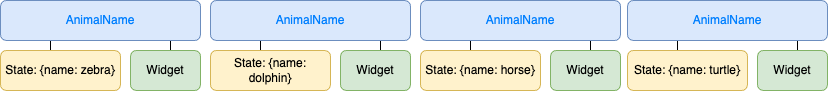

The diagram above was exported from draw.io. Its source (the exported page's mxGraphModel, read from the mxfile embedded in the PNG):
<mxGraphModel dx="1103" dy="682" grid="1" gridSize="10" guides="1" tooltips="1" connect="1" arrows="1" fold="1" page="1" pageScale="1" pageWidth="827" pageHeight="1169" math="0" shadow="0">
  <root>
    <mxCell id="0" />
    <mxCell id="1" parent="0" />
    <mxCell id="diHTeXCwMAIC4G4hqOBq-5" value="" style="edgeStyle=orthogonalEdgeStyle;rounded=0;orthogonalLoop=1;jettySize=auto;html=1;entryX=0.5;entryY=0;entryDx=0;entryDy=0;endArrow=none;endFill=0;" edge="1" parent="1" source="diHTeXCwMAIC4G4hqOBq-1" target="diHTeXCwMAIC4G4hqOBq-4">
      <mxGeometry relative="1" as="geometry">
        <Array as="points">
          <mxPoint x="170" y="260" />
          <mxPoint x="170" y="260" />
        </Array>
      </mxGeometry>
    </mxCell>
    <mxCell id="diHTeXCwMAIC4G4hqOBq-9" style="edgeStyle=orthogonalEdgeStyle;rounded=0;orthogonalLoop=1;jettySize=auto;html=1;entryX=0.5;entryY=0;entryDx=0;entryDy=0;endArrow=none;endFill=0;" edge="1" parent="1" source="diHTeXCwMAIC4G4hqOBq-1" target="diHTeXCwMAIC4G4hqOBq-10">
      <mxGeometry relative="1" as="geometry">
        <mxPoint x="20" y="330" as="targetPoint" />
        <Array as="points">
          <mxPoint x="50" y="270" />
          <mxPoint x="50" y="270" />
        </Array>
      </mxGeometry>
    </mxCell>
    <mxCell id="diHTeXCwMAIC4G4hqOBq-1" value="AnimalName" style="rounded=1;whiteSpace=wrap;html=1;fillColor=#dae8fc;strokeColor=#6c8ebf;fontColor=#007FFF;" vertex="1" parent="1">
      <mxGeometry y="200" width="200" height="40" as="geometry" />
    </mxCell>
    <mxCell id="diHTeXCwMAIC4G4hqOBq-4" value="Widget" style="whiteSpace=wrap;html=1;rounded=1;fillColor=#d5e8d4;strokeColor=#82b366;" vertex="1" parent="1">
      <mxGeometry x="130" y="250" width="70" height="40" as="geometry" />
    </mxCell>
    <mxCell id="diHTeXCwMAIC4G4hqOBq-10" value="State: {name: zebra}" style="rounded=1;whiteSpace=wrap;html=1;fillColor=#fff2cc;strokeColor=#d6b656;" vertex="1" parent="1">
      <mxGeometry y="250" width="120" height="40" as="geometry" />
    </mxCell>
    <mxCell id="diHTeXCwMAIC4G4hqOBq-16" value="" style="edgeStyle=orthogonalEdgeStyle;rounded=0;orthogonalLoop=1;jettySize=auto;html=1;entryX=0.5;entryY=0;entryDx=0;entryDy=0;endArrow=none;endFill=0;" edge="1" parent="1" source="diHTeXCwMAIC4G4hqOBq-18" target="diHTeXCwMAIC4G4hqOBq-19">
      <mxGeometry relative="1" as="geometry">
        <Array as="points">
          <mxPoint x="380" y="260" />
          <mxPoint x="380" y="260" />
        </Array>
      </mxGeometry>
    </mxCell>
    <mxCell id="diHTeXCwMAIC4G4hqOBq-17" style="edgeStyle=orthogonalEdgeStyle;rounded=0;orthogonalLoop=1;jettySize=auto;html=1;entryX=0.5;entryY=0;entryDx=0;entryDy=0;endArrow=none;endFill=0;" edge="1" parent="1" source="diHTeXCwMAIC4G4hqOBq-18" target="diHTeXCwMAIC4G4hqOBq-20">
      <mxGeometry relative="1" as="geometry">
        <mxPoint x="230" y="330" as="targetPoint" />
        <Array as="points">
          <mxPoint x="260" y="270" />
          <mxPoint x="260" y="270" />
        </Array>
      </mxGeometry>
    </mxCell>
    <mxCell id="diHTeXCwMAIC4G4hqOBq-18" value="AnimalName" style="rounded=1;whiteSpace=wrap;html=1;fillColor=#dae8fc;strokeColor=#6c8ebf;fontColor=#007FFF;" vertex="1" parent="1">
      <mxGeometry x="210" y="200" width="200" height="40" as="geometry" />
    </mxCell>
    <mxCell id="diHTeXCwMAIC4G4hqOBq-19" value="Widget" style="whiteSpace=wrap;html=1;rounded=1;fillColor=#d5e8d4;strokeColor=#82b366;" vertex="1" parent="1">
      <mxGeometry x="340" y="250" width="70" height="40" as="geometry" />
    </mxCell>
    <mxCell id="diHTeXCwMAIC4G4hqOBq-20" value="State: {name: dolphin}" style="rounded=1;whiteSpace=wrap;html=1;fillColor=#fff2cc;strokeColor=#d6b656;" vertex="1" parent="1">
      <mxGeometry x="210" y="250" width="120" height="40" as="geometry" />
    </mxCell>
    <mxCell id="diHTeXCwMAIC4G4hqOBq-21" value="" style="edgeStyle=orthogonalEdgeStyle;rounded=0;orthogonalLoop=1;jettySize=auto;html=1;entryX=0.5;entryY=0;entryDx=0;entryDy=0;endArrow=none;endFill=0;" edge="1" parent="1" source="diHTeXCwMAIC4G4hqOBq-23" target="diHTeXCwMAIC4G4hqOBq-24">
      <mxGeometry relative="1" as="geometry">
        <Array as="points">
          <mxPoint x="590" y="260" />
          <mxPoint x="590" y="260" />
        </Array>
      </mxGeometry>
    </mxCell>
    <mxCell id="diHTeXCwMAIC4G4hqOBq-22" style="edgeStyle=orthogonalEdgeStyle;rounded=0;orthogonalLoop=1;jettySize=auto;html=1;entryX=0.5;entryY=0;entryDx=0;entryDy=0;endArrow=none;endFill=0;" edge="1" parent="1" source="diHTeXCwMAIC4G4hqOBq-23" target="diHTeXCwMAIC4G4hqOBq-25">
      <mxGeometry relative="1" as="geometry">
        <mxPoint x="440" y="330" as="targetPoint" />
        <Array as="points">
          <mxPoint x="470" y="270" />
          <mxPoint x="470" y="270" />
        </Array>
      </mxGeometry>
    </mxCell>
    <mxCell id="diHTeXCwMAIC4G4hqOBq-23" value="AnimalName" style="rounded=1;whiteSpace=wrap;html=1;fillColor=#dae8fc;strokeColor=#6c8ebf;fontColor=#007FFF;" vertex="1" parent="1">
      <mxGeometry x="420" y="200" width="200" height="40" as="geometry" />
    </mxCell>
    <mxCell id="diHTeXCwMAIC4G4hqOBq-24" value="Widget" style="whiteSpace=wrap;html=1;rounded=1;fillColor=#d5e8d4;strokeColor=#82b366;" vertex="1" parent="1">
      <mxGeometry x="550" y="250" width="70" height="40" as="geometry" />
    </mxCell>
    <mxCell id="diHTeXCwMAIC4G4hqOBq-25" value="State: {name: horse}" style="rounded=1;whiteSpace=wrap;html=1;fillColor=#fff2cc;strokeColor=#d6b656;" vertex="1" parent="1">
      <mxGeometry x="420" y="250" width="120" height="40" as="geometry" />
    </mxCell>
    <mxCell id="diHTeXCwMAIC4G4hqOBq-26" value="" style="edgeStyle=orthogonalEdgeStyle;rounded=0;orthogonalLoop=1;jettySize=auto;html=1;entryX=0.5;entryY=0;entryDx=0;entryDy=0;endArrow=none;endFill=0;" edge="1" parent="1" source="diHTeXCwMAIC4G4hqOBq-28" target="diHTeXCwMAIC4G4hqOBq-29">
      <mxGeometry relative="1" as="geometry">
        <Array as="points">
          <mxPoint x="797" y="260" />
          <mxPoint x="797" y="260" />
        </Array>
      </mxGeometry>
    </mxCell>
    <mxCell id="diHTeXCwMAIC4G4hqOBq-27" style="edgeStyle=orthogonalEdgeStyle;rounded=0;orthogonalLoop=1;jettySize=auto;html=1;entryX=0.5;entryY=0;entryDx=0;entryDy=0;endArrow=none;endFill=0;" edge="1" parent="1" source="diHTeXCwMAIC4G4hqOBq-28" target="diHTeXCwMAIC4G4hqOBq-30">
      <mxGeometry relative="1" as="geometry">
        <mxPoint x="647" y="330" as="targetPoint" />
        <Array as="points">
          <mxPoint x="677" y="270" />
          <mxPoint x="677" y="270" />
        </Array>
      </mxGeometry>
    </mxCell>
    <mxCell id="diHTeXCwMAIC4G4hqOBq-28" value="AnimalName" style="rounded=1;whiteSpace=wrap;html=1;fillColor=#dae8fc;strokeColor=#6c8ebf;fontColor=#007FFF;" vertex="1" parent="1">
      <mxGeometry x="627" y="200" width="200" height="40" as="geometry" />
    </mxCell>
    <mxCell id="diHTeXCwMAIC4G4hqOBq-29" value="Widget" style="whiteSpace=wrap;html=1;rounded=1;fillColor=#d5e8d4;strokeColor=#82b366;" vertex="1" parent="1">
      <mxGeometry x="757" y="250" width="70" height="40" as="geometry" />
    </mxCell>
    <mxCell id="diHTeXCwMAIC4G4hqOBq-30" value="State: {name: turtle}" style="rounded=1;whiteSpace=wrap;html=1;fillColor=#fff2cc;strokeColor=#d6b656;" vertex="1" parent="1">
      <mxGeometry x="627" y="250" width="120" height="40" as="geometry" />
    </mxCell>
  </root>
</mxGraphModel>